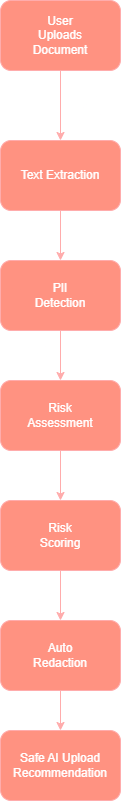

The diagram above was exported from draw.io. Its source (the exported page's mxGraphModel, read from the mxfile embedded in the PNG):
<mxGraphModel dx="1078" dy="742" grid="1" gridSize="10" guides="1" tooltips="1" connect="1" arrows="1" fold="1" page="1" pageScale="1" pageWidth="850" pageHeight="1100" background="light-dark(#FFFFFF,#FFFFFF)" math="0" shadow="0">
  <root>
    <mxCell id="0" />
    <mxCell id="1" parent="0" />
    <mxCell id="QKtTfXgEonh2cFWxSKkI-3" edge="1" parent="1" source="QKtTfXgEonh2cFWxSKkI-1" style="edgeStyle=orthogonalEdgeStyle;rounded=0;orthogonalLoop=1;jettySize=auto;html=1;fillColor=#e51400;strokeColor=#B20000;" target="QKtTfXgEonh2cFWxSKkI-2" value="">
      <mxGeometry relative="1" as="geometry" />
    </mxCell>
    <mxCell id="QKtTfXgEonh2cFWxSKkI-1" parent="1" style="rounded=1;whiteSpace=wrap;html=1;align=center;fillColor=#e51400;fontColor=#ffffff;strokeColor=#B20000;" value="" vertex="1">
      <mxGeometry height="70" width="120" x="330" y="30" as="geometry" />
    </mxCell>
    <mxCell id="QKtTfXgEonh2cFWxSKkI-5" edge="1" parent="1" source="QKtTfXgEonh2cFWxSKkI-2" style="edgeStyle=orthogonalEdgeStyle;rounded=0;orthogonalLoop=1;jettySize=auto;html=1;fillColor=#e51400;strokeColor=#B20000;" target="QKtTfXgEonh2cFWxSKkI-4" value="">
      <mxGeometry relative="1" as="geometry" />
    </mxCell>
    <mxCell id="QKtTfXgEonh2cFWxSKkI-2" parent="1" style="rounded=1;whiteSpace=wrap;html=1;fillColor=#e51400;fontColor=#ffffff;strokeColor=#B20000;" value="&lt;font style=&quot;color: light-dark(rgb(0, 0, 0), rgb(255, 255, 255));&quot;&gt;Text Extraction&lt;/font&gt;" vertex="1">
      <mxGeometry height="70" width="120" x="330" y="170" as="geometry" />
    </mxCell>
    <mxCell id="QKtTfXgEonh2cFWxSKkI-7" edge="1" parent="1" source="QKtTfXgEonh2cFWxSKkI-4" style="edgeStyle=orthogonalEdgeStyle;rounded=0;orthogonalLoop=1;jettySize=auto;html=1;fillColor=#e51400;strokeColor=#B20000;" target="QKtTfXgEonh2cFWxSKkI-6" value="">
      <mxGeometry relative="1" as="geometry" />
    </mxCell>
    <mxCell id="QKtTfXgEonh2cFWxSKkI-4" parent="1" style="rounded=1;whiteSpace=wrap;html=1;fillColor=#e51400;fontColor=#ffffff;strokeColor=#B20000;" value="" vertex="1">
      <mxGeometry height="70" width="120" x="330" y="290" as="geometry" />
    </mxCell>
    <mxCell id="QKtTfXgEonh2cFWxSKkI-9" edge="1" parent="1" source="QKtTfXgEonh2cFWxSKkI-6" style="edgeStyle=orthogonalEdgeStyle;rounded=0;orthogonalLoop=1;jettySize=auto;html=1;fillColor=#e51400;strokeColor=#B20000;" target="QKtTfXgEonh2cFWxSKkI-8" value="">
      <mxGeometry relative="1" as="geometry" />
    </mxCell>
    <mxCell id="QKtTfXgEonh2cFWxSKkI-6" parent="1" style="rounded=1;whiteSpace=wrap;html=1;fillColor=#e51400;fontColor=#ffffff;strokeColor=#B20000;" value="" vertex="1">
      <mxGeometry height="70" width="120" x="330" y="410" as="geometry" />
    </mxCell>
    <mxCell id="QKtTfXgEonh2cFWxSKkI-11" edge="1" parent="1" source="QKtTfXgEonh2cFWxSKkI-8" style="edgeStyle=orthogonalEdgeStyle;rounded=0;orthogonalLoop=1;jettySize=auto;html=1;fillColor=#e51400;strokeColor=#B20000;" target="QKtTfXgEonh2cFWxSKkI-10" value="">
      <mxGeometry relative="1" as="geometry" />
    </mxCell>
    <mxCell id="QKtTfXgEonh2cFWxSKkI-8" parent="1" style="rounded=1;whiteSpace=wrap;html=1;fillColor=#e51400;fontColor=#ffffff;strokeColor=#B20000;" value="" vertex="1">
      <mxGeometry height="70" width="120" x="330" y="530" as="geometry" />
    </mxCell>
    <mxCell id="QKtTfXgEonh2cFWxSKkI-13" edge="1" parent="1" source="QKtTfXgEonh2cFWxSKkI-10" style="edgeStyle=orthogonalEdgeStyle;rounded=0;orthogonalLoop=1;jettySize=auto;html=1;fillColor=#e51400;strokeColor=#B20000;" target="QKtTfXgEonh2cFWxSKkI-12" value="">
      <mxGeometry relative="1" as="geometry" />
    </mxCell>
    <mxCell id="QKtTfXgEonh2cFWxSKkI-10" parent="1" style="rounded=1;whiteSpace=wrap;html=1;fillColor=#e51400;fontColor=#ffffff;strokeColor=#B20000;" value="" vertex="1">
      <mxGeometry height="70" width="120" x="330" y="650" as="geometry" />
    </mxCell>
    <mxCell id="QKtTfXgEonh2cFWxSKkI-12" parent="1" style="rounded=1;whiteSpace=wrap;html=1;fillColor=#e51400;fontColor=#ffffff;strokeColor=#B20000;verticalAlign=top;" value="&lt;font style=&quot;color: light-dark(rgb(0, 0, 0), rgb(255, 255, 255));&quot;&gt;&lt;br&gt;Safe AI Upload Recommendation&lt;br&gt;&lt;/font&gt;" vertex="1">
      <mxGeometry height="70" width="120" x="330" y="760" as="geometry" />
    </mxCell>
    <mxCell id="uVHwd9STgWBpfA-lNWGL-2" parent="1" style="text;html=1;whiteSpace=wrap;strokeColor=none;fillColor=none;align=center;verticalAlign=middle;rounded=0;" value="User Uploads Document" vertex="1">
      <mxGeometry height="30" width="60" x="360" y="50" as="geometry" />
    </mxCell>
    <mxCell id="uVHwd9STgWBpfA-lNWGL-4" parent="1" style="text;html=1;whiteSpace=wrap;strokeColor=none;fillColor=none;align=center;verticalAlign=middle;rounded=0;" value="PII Detection" vertex="1">
      <mxGeometry height="150" width="60" x="360" y="250" as="geometry" />
    </mxCell>
    <mxCell id="uVHwd9STgWBpfA-lNWGL-5" parent="1" style="text;html=1;whiteSpace=wrap;strokeColor=none;fillColor=none;align=center;verticalAlign=middle;rounded=0;" value="Risk Assessment" vertex="1">
      <mxGeometry height="30" width="60" x="360" y="430" as="geometry" />
    </mxCell>
    <mxCell id="uVHwd9STgWBpfA-lNWGL-6" parent="1" style="text;html=1;whiteSpace=wrap;strokeColor=none;fillColor=none;align=center;verticalAlign=middle;rounded=0;" value="Risk Scoring" vertex="1">
      <mxGeometry height="30" width="60" x="360" y="550" as="geometry" />
    </mxCell>
    <mxCell id="uVHwd9STgWBpfA-lNWGL-7" parent="1" style="text;html=1;whiteSpace=wrap;strokeColor=none;fillColor=none;align=center;verticalAlign=middle;rounded=0;" value="Auto Redaction" vertex="1">
      <mxGeometry height="30" width="60" x="360" y="670" as="geometry" />
    </mxCell>
  </root>
</mxGraphModel>